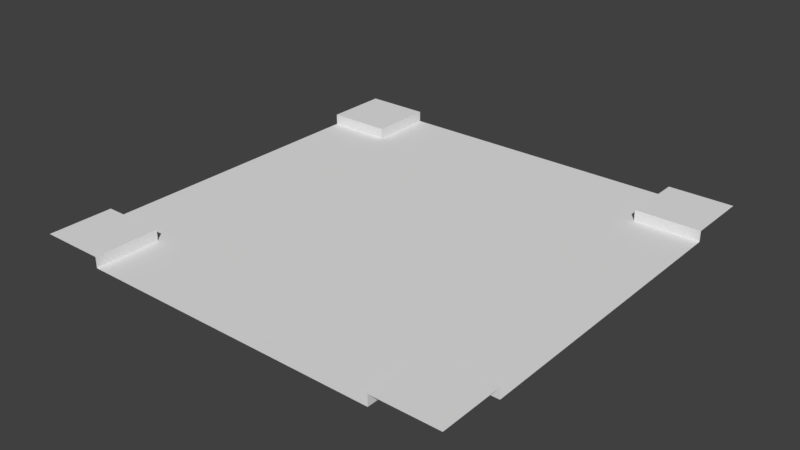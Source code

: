 # Source: Road-1.blend  (saved by Blender 2.79.0; exported with 4.5.12 LTS)
import bpy
from mathutils import Matrix  # noqa: F401  (used for matrix-valued properties, if any)

bpy.ops.wm.read_factory_settings(use_empty=True)
scene = bpy.context.scene
scene.name = 'Scene'

# ---- collections
col_collection_1 = bpy.data.collections.new('Collection 1'); scene.collection.children.link(col_collection_1)

# ---- materials (node trees are filled in below, after node groups)
mat_material = bpy.data.materials.new('Material')
mat_material.alpha_threshold = 0.0
mat_material.use_transparent_shadow = False
mat_material.roughness = 0.5

# ---- material node trees

# ---- world
world_world = bpy.data.worlds.new('World'); scene.world = world_world
world_world.color = (0.05088, 0.05088, 0.05088)
world_world.use_sun_shadow = False
world_world.sun_shadow_jitter_overblur = 0.0
world_world.cycles.sampling_method = 'MANUAL'

# ---- meshes
me_plane_001 = bpy.data.meshes.new('Plane.001')
me_plane_001.from_pydata([(-10.0, 7.0, 0.0), (-7.0, 7.0, 0.0), (-7.0, 10.0, 0.0), (7.0, 7.0, 0.0), (10.0, 7.0, 0.0), (7.0, 10.0, 0.0), (-7.0, -10.0, 0.0), (-10.0, -7.0, 0.0), (-7.0, -7.0, 0.0), (7.0, -10.0, 0.0), (7.0, -7.0, 0.0), (10.0, -7.0, 0.0), (-10.0, 7.0, 0.5), (-7.0, 7.0, 0.5), (-10.0, 10.0, 0.5), (-7.0, 10.0, 0.5), (7.0, 7.0, 0.5), (10.0, 7.0, 0.5), (7.0, 10.0, 0.5), (10.0, 10.0, 0.5), (-10.0, -10.0, 0.5), (-7.0, -10.0, 0.5), (-10.0, -7.0, 0.5), (-7.0, -7.0, 0.5), (7.0, -10.0, 0.5), (10.0, -10.0, 0.5), (7.0, -7.0, 0.5), (10.0, -7.0, 0.5)], [], [(12, 13, 15, 14), (16, 17, 19, 18), (20, 21, 23, 22), (24, 25, 27, 26), (1, 2, 15, 13), (6, 8, 23, 21), (8, 7, 22, 23), (5, 3, 16, 18), (10, 9, 24, 26), (3, 4, 17, 16), (11, 10, 26, 27), (0, 1, 13, 12), (5, 2, 1, 3), (8, 1, 0, 7), (10, 8, 6, 9), (11, 4, 3, 10), (3, 1, 8, 10)])
_uv = me_plane_001.uv_layers.new(name='UVMap')
_uv.uv.foreach_set('vector', [0.005009, 0.855, 0.145, 0.855, 0.145, 0.995, 0.005009, 0.995, 0.8554, 0.8554, 0.9946, 0.8554, 0.9946, 0.9946, 0.8554, 0.9946, 0.005453, 0.005453, 0.1445, 0.005453, 0.1445, 0.1445, 0.005453, 0.1445, 0.8559, 0.005851, 0.9941, 0.005851, 0.9941, 0.1441, 0.8559, 0.1441, 0.04129, 0.9397, 0.1125, 0.9397, 0.1125, 0.9515, 0.04129, 0.9515, 0.04129, 0.9039, 0.1125, 0.9039, 0.1125, 0.9158, 0.04129, 0.9158, 0.1125, 0.892, 0.04129, 0.892, 0.04129, 0.8801, 0.1125, 0.8801, 0.1125, 0.9635, 0.04129, 0.9635, 0.04129, 0.9516, 0.1125, 0.9516, 0.1125, 0.9277, 0.04129, 0.9277, 0.04129, 0.9158, 0.1125, 0.9158, 0.04129, 0.9278, 0.1125, 0.9278, 0.1125, 0.9396, 0.04129, 0.9396, 0.1125, 0.9039, 0.04129, 0.9039, 0.04129, 0.892, 0.1125, 0.892, 0.04129, 0.9635, 0.1125, 0.9635, 0.1125, 0.9754, 0.04129, 0.9754, 0.8402, 0.986, 0.1598, 0.986, 0.1598, 0.8402, 0.8402, 0.8402, 0.1598, 0.1598, 0.1598, 0.8402, 0.014, 0.8402, 0.014, 0.1598, 0.8402, 0.1598, 0.1598, 0.1598, 0.1598, 0.014, 0.8402, 0.014, 0.986, 0.1598, 0.986, 0.8402, 0.8402, 0.8402, 0.8402, 0.1598, 0.8402, 0.8402, 0.1598, 0.8402, 0.1598, 0.1598, 0.8402, 0.1598])
me_plane_001.materials.append(mat_material)
me_plane_001.use_remesh_preserve_volume = False
me_plane_001.use_remesh_preserve_attributes = False
me_plane_001.use_mirror_vertex_groups = False
me_plane_001.use_paint_bone_selection = False
me_plane_001.use_paint_mask = True
me_plane_001.update()

# ---- objects
ob_plane_001 = bpy.data.objects.new('Plane.001', me_plane_001)

# ---- transforms, parenting, visibility, modifiers, constraints
ob_plane_001.location = (0.0, 0.0, 0.0)
ob_plane_001.lineart.crease_threshold = 0.0

# ---- collection membership
col_collection_1.objects.link(ob_plane_001)

# ---- scene / render settings (as saved in the file)
scene.frame_start = 1; scene.frame_end = 250; scene.frame_set(1)
scene.render.engine = 'BLENDER_EEVEE_NEXT'
scene.render.resolution_percentage = 50
scene.render.dither_intensity = 0.0
scene.cycles.use_denoising = False
scene.cycles.samples = 128
scene.cycles.sampling_pattern = 'TABULATED_SOBOL'
scene.cycles.light_sampling_threshold = 0.0
scene.cycles.use_adaptive_sampling = False
scene.cycles.use_light_tree = False
scene.cycles.blur_glossy = 0.0
scene.cycles.sample_clamp_indirect = 0.0
scene.view_settings.view_transform = 'Standard'
bpy.context.view_layer.update()

# ---- added for rendering (the .blend has no active camera and no usable light): camera, sun
cam_auto = bpy.data.cameras.new('AutoCamera')
cam_auto.lens = 50.0
cam_auto.sensor_width = 36.0
cam_auto.clip_end = 1000.0
ob_auto_camera = bpy.data.objects.new('AutoCamera', cam_auto)
scene.collection.objects.link(ob_auto_camera)
ob_auto_camera.location = (26.1734, -31.4081, 21.1887)
ob_auto_camera.rotation_euler = (1.09748, -7.21219e-08, 0.694738)
scene.camera = ob_auto_camera
light_auto_sun = bpy.data.lights.new('AutoSun', 'SUN')
light_auto_sun.energy = 3.0
light_auto_sun.angle = 0.0523599
ob_auto_sun = bpy.data.objects.new('AutoSun', light_auto_sun)
scene.collection.objects.link(ob_auto_sun)
ob_auto_sun.rotation_euler = (0.872665, 0.174533, 0.523599)
bpy.context.view_layer.update()
